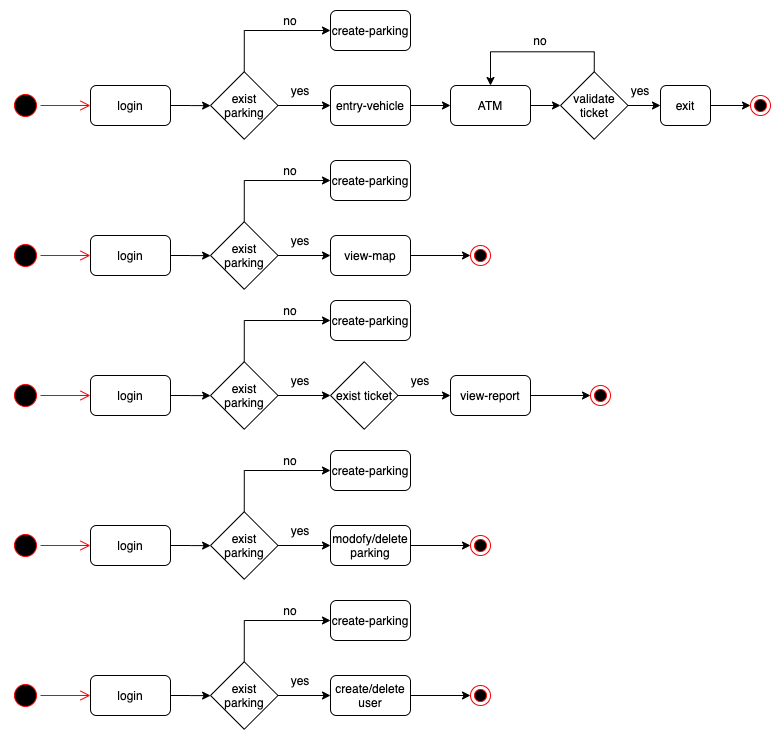

The diagram above was exported from draw.io. Its source (the exported page's mxGraphModel, read from the mxfile embedded in the PNG):
<mxGraphModel dx="1426" dy="754" grid="1" gridSize="10" guides="1" tooltips="1" connect="1" arrows="1" fold="1" page="1" pageScale="1" pageWidth="827" pageHeight="1169" math="0" shadow="0">
  <root>
    <mxCell id="0" />
    <mxCell id="1" parent="0" />
    <mxCell id="KZUKp9qP9xK3vBrS5kmj-2" value="" style="ellipse;html=1;shape=startState;fillColor=#000000;strokeColor=#ff0000;" parent="1" vertex="1">
      <mxGeometry x="40" y="90" width="30" height="30" as="geometry" />
    </mxCell>
    <mxCell id="KZUKp9qP9xK3vBrS5kmj-3" value="" style="edgeStyle=orthogonalEdgeStyle;html=1;verticalAlign=bottom;endArrow=open;endSize=8;strokeColor=#ff0000;" parent="1" source="KZUKp9qP9xK3vBrS5kmj-2" edge="1">
      <mxGeometry relative="1" as="geometry">
        <mxPoint x="120" y="105" as="targetPoint" />
      </mxGeometry>
    </mxCell>
    <mxCell id="KZUKp9qP9xK3vBrS5kmj-7" style="edgeStyle=orthogonalEdgeStyle;rounded=0;orthogonalLoop=1;jettySize=auto;html=1;exitX=1;exitY=0.5;exitDx=0;exitDy=0;" parent="1" source="KZUKp9qP9xK3vBrS5kmj-4" target="KZUKp9qP9xK3vBrS5kmj-5" edge="1">
      <mxGeometry relative="1" as="geometry" />
    </mxCell>
    <mxCell id="KZUKp9qP9xK3vBrS5kmj-4" value="login" style="rounded=1;whiteSpace=wrap;html=1;" parent="1" vertex="1">
      <mxGeometry x="120" y="85" width="80" height="40" as="geometry" />
    </mxCell>
    <mxCell id="KZUKp9qP9xK3vBrS5kmj-10" style="edgeStyle=orthogonalEdgeStyle;rounded=0;orthogonalLoop=1;jettySize=auto;html=1;exitX=1;exitY=0.5;exitDx=0;exitDy=0;entryX=0;entryY=0.5;entryDx=0;entryDy=0;" parent="1" source="KZUKp9qP9xK3vBrS5kmj-5" target="KZUKp9qP9xK3vBrS5kmj-9" edge="1">
      <mxGeometry relative="1" as="geometry" />
    </mxCell>
    <mxCell id="KZUKp9qP9xK3vBrS5kmj-13" style="edgeStyle=orthogonalEdgeStyle;rounded=0;orthogonalLoop=1;jettySize=auto;html=1;exitX=0.5;exitY=0;exitDx=0;exitDy=0;entryX=0;entryY=0.5;entryDx=0;entryDy=0;" parent="1" source="KZUKp9qP9xK3vBrS5kmj-5" target="KZUKp9qP9xK3vBrS5kmj-12" edge="1">
      <mxGeometry relative="1" as="geometry" />
    </mxCell>
    <mxCell id="KZUKp9qP9xK3vBrS5kmj-5" value="exist parking" style="rhombus;whiteSpace=wrap;html=1;" parent="1" vertex="1">
      <mxGeometry x="240" y="71.25" width="67.5" height="67.5" as="geometry" />
    </mxCell>
    <mxCell id="KZUKp9qP9xK3vBrS5kmj-16" style="edgeStyle=orthogonalEdgeStyle;rounded=0;orthogonalLoop=1;jettySize=auto;html=1;exitX=1;exitY=0.5;exitDx=0;exitDy=0;entryX=0;entryY=0.5;entryDx=0;entryDy=0;" parent="1" source="KZUKp9qP9xK3vBrS5kmj-9" target="KZUKp9qP9xK3vBrS5kmj-15" edge="1">
      <mxGeometry relative="1" as="geometry" />
    </mxCell>
    <mxCell id="KZUKp9qP9xK3vBrS5kmj-9" value="entry-vehicle" style="rounded=1;whiteSpace=wrap;html=1;" parent="1" vertex="1">
      <mxGeometry x="360" y="85" width="80" height="40" as="geometry" />
    </mxCell>
    <mxCell id="KZUKp9qP9xK3vBrS5kmj-11" value="yes" style="text;html=1;strokeColor=none;fillColor=none;align=center;verticalAlign=middle;whiteSpace=wrap;rounded=0;" parent="1" vertex="1">
      <mxGeometry x="310" y="80" width="40" height="20" as="geometry" />
    </mxCell>
    <mxCell id="KZUKp9qP9xK3vBrS5kmj-12" value="create-parking" style="rounded=1;whiteSpace=wrap;html=1;" parent="1" vertex="1">
      <mxGeometry x="360" y="10" width="80" height="40" as="geometry" />
    </mxCell>
    <mxCell id="KZUKp9qP9xK3vBrS5kmj-14" value="no" style="text;html=1;strokeColor=none;fillColor=none;align=center;verticalAlign=middle;whiteSpace=wrap;rounded=0;" parent="1" vertex="1">
      <mxGeometry x="300" y="10" width="40" height="20" as="geometry" />
    </mxCell>
    <mxCell id="KZUKp9qP9xK3vBrS5kmj-18" style="edgeStyle=orthogonalEdgeStyle;rounded=0;orthogonalLoop=1;jettySize=auto;html=1;exitX=1;exitY=0.5;exitDx=0;exitDy=0;entryX=0;entryY=0.5;entryDx=0;entryDy=0;" parent="1" source="KZUKp9qP9xK3vBrS5kmj-15" target="KZUKp9qP9xK3vBrS5kmj-17" edge="1">
      <mxGeometry relative="1" as="geometry" />
    </mxCell>
    <mxCell id="KZUKp9qP9xK3vBrS5kmj-15" value="ATM" style="rounded=1;whiteSpace=wrap;html=1;" parent="1" vertex="1">
      <mxGeometry x="480" y="85" width="80" height="40" as="geometry" />
    </mxCell>
    <mxCell id="KZUKp9qP9xK3vBrS5kmj-20" style="edgeStyle=orthogonalEdgeStyle;rounded=0;orthogonalLoop=1;jettySize=auto;html=1;exitX=1;exitY=0.5;exitDx=0;exitDy=0;entryX=0;entryY=0.5;entryDx=0;entryDy=0;" parent="1" source="KZUKp9qP9xK3vBrS5kmj-17" target="KZUKp9qP9xK3vBrS5kmj-19" edge="1">
      <mxGeometry relative="1" as="geometry" />
    </mxCell>
    <mxCell id="KZUKp9qP9xK3vBrS5kmj-25" style="edgeStyle=orthogonalEdgeStyle;rounded=0;orthogonalLoop=1;jettySize=auto;html=1;exitX=0.5;exitY=0;exitDx=0;exitDy=0;entryX=0.5;entryY=0;entryDx=0;entryDy=0;" parent="1" source="KZUKp9qP9xK3vBrS5kmj-17" target="KZUKp9qP9xK3vBrS5kmj-15" edge="1">
      <mxGeometry relative="1" as="geometry" />
    </mxCell>
    <mxCell id="KZUKp9qP9xK3vBrS5kmj-17" value="validate ticket" style="rhombus;whiteSpace=wrap;html=1;" parent="1" vertex="1">
      <mxGeometry x="590" y="71.25" width="67.5" height="67.5" as="geometry" />
    </mxCell>
    <mxCell id="KZUKp9qP9xK3vBrS5kmj-24" style="edgeStyle=orthogonalEdgeStyle;rounded=0;orthogonalLoop=1;jettySize=auto;html=1;exitX=1;exitY=0.5;exitDx=0;exitDy=0;entryX=0;entryY=0.5;entryDx=0;entryDy=0;" parent="1" source="KZUKp9qP9xK3vBrS5kmj-19" target="KZUKp9qP9xK3vBrS5kmj-22" edge="1">
      <mxGeometry relative="1" as="geometry" />
    </mxCell>
    <mxCell id="KZUKp9qP9xK3vBrS5kmj-19" value="exit" style="rounded=1;whiteSpace=wrap;html=1;" parent="1" vertex="1">
      <mxGeometry x="690" y="85" width="50" height="40" as="geometry" />
    </mxCell>
    <mxCell id="KZUKp9qP9xK3vBrS5kmj-21" value="yes" style="text;html=1;strokeColor=none;fillColor=none;align=center;verticalAlign=middle;whiteSpace=wrap;rounded=0;" parent="1" vertex="1">
      <mxGeometry x="650" y="80" width="40" height="20" as="geometry" />
    </mxCell>
    <mxCell id="KZUKp9qP9xK3vBrS5kmj-22" value="" style="ellipse;html=1;shape=endState;fillColor=#000000;strokeColor=#ff0000;" parent="1" vertex="1">
      <mxGeometry x="780" y="95" width="20" height="20" as="geometry" />
    </mxCell>
    <mxCell id="KZUKp9qP9xK3vBrS5kmj-26" value="no" style="text;html=1;strokeColor=none;fillColor=none;align=center;verticalAlign=middle;whiteSpace=wrap;rounded=0;" parent="1" vertex="1">
      <mxGeometry x="550" y="30" width="40" height="20" as="geometry" />
    </mxCell>
    <mxCell id="KZUKp9qP9xK3vBrS5kmj-42" value="" style="ellipse;html=1;shape=startState;fillColor=#000000;strokeColor=#ff0000;" parent="1" vertex="1">
      <mxGeometry x="40" y="240" width="30" height="30" as="geometry" />
    </mxCell>
    <mxCell id="KZUKp9qP9xK3vBrS5kmj-43" value="" style="edgeStyle=orthogonalEdgeStyle;html=1;verticalAlign=bottom;endArrow=open;endSize=8;strokeColor=#ff0000;" parent="1" source="KZUKp9qP9xK3vBrS5kmj-42" edge="1">
      <mxGeometry relative="1" as="geometry">
        <mxPoint x="120" y="255" as="targetPoint" />
      </mxGeometry>
    </mxCell>
    <mxCell id="KZUKp9qP9xK3vBrS5kmj-44" style="edgeStyle=orthogonalEdgeStyle;rounded=0;orthogonalLoop=1;jettySize=auto;html=1;exitX=1;exitY=0.5;exitDx=0;exitDy=0;" parent="1" source="KZUKp9qP9xK3vBrS5kmj-45" target="KZUKp9qP9xK3vBrS5kmj-48" edge="1">
      <mxGeometry relative="1" as="geometry" />
    </mxCell>
    <mxCell id="KZUKp9qP9xK3vBrS5kmj-45" value="login" style="rounded=1;whiteSpace=wrap;html=1;" parent="1" vertex="1">
      <mxGeometry x="120" y="235" width="80" height="40" as="geometry" />
    </mxCell>
    <mxCell id="KZUKp9qP9xK3vBrS5kmj-46" style="edgeStyle=orthogonalEdgeStyle;rounded=0;orthogonalLoop=1;jettySize=auto;html=1;exitX=1;exitY=0.5;exitDx=0;exitDy=0;entryX=0;entryY=0.5;entryDx=0;entryDy=0;" parent="1" source="KZUKp9qP9xK3vBrS5kmj-48" target="KZUKp9qP9xK3vBrS5kmj-49" edge="1">
      <mxGeometry relative="1" as="geometry" />
    </mxCell>
    <mxCell id="KZUKp9qP9xK3vBrS5kmj-47" style="edgeStyle=orthogonalEdgeStyle;rounded=0;orthogonalLoop=1;jettySize=auto;html=1;exitX=0.5;exitY=0;exitDx=0;exitDy=0;entryX=0;entryY=0.5;entryDx=0;entryDy=0;" parent="1" source="KZUKp9qP9xK3vBrS5kmj-48" target="KZUKp9qP9xK3vBrS5kmj-51" edge="1">
      <mxGeometry relative="1" as="geometry" />
    </mxCell>
    <mxCell id="KZUKp9qP9xK3vBrS5kmj-48" value="exist parking" style="rhombus;whiteSpace=wrap;html=1;" parent="1" vertex="1">
      <mxGeometry x="240" y="221.25" width="67.5" height="67.5" as="geometry" />
    </mxCell>
    <mxCell id="KZUKp9qP9xK3vBrS5kmj-54" style="edgeStyle=orthogonalEdgeStyle;rounded=0;orthogonalLoop=1;jettySize=auto;html=1;exitX=1;exitY=0.5;exitDx=0;exitDy=0;entryX=0;entryY=0.5;entryDx=0;entryDy=0;" parent="1" source="KZUKp9qP9xK3vBrS5kmj-49" target="KZUKp9qP9xK3vBrS5kmj-53" edge="1">
      <mxGeometry relative="1" as="geometry" />
    </mxCell>
    <mxCell id="KZUKp9qP9xK3vBrS5kmj-49" value="view-map" style="rounded=1;whiteSpace=wrap;html=1;" parent="1" vertex="1">
      <mxGeometry x="360" y="235" width="80" height="40" as="geometry" />
    </mxCell>
    <mxCell id="KZUKp9qP9xK3vBrS5kmj-50" value="yes" style="text;html=1;strokeColor=none;fillColor=none;align=center;verticalAlign=middle;whiteSpace=wrap;rounded=0;" parent="1" vertex="1">
      <mxGeometry x="310" y="230" width="40" height="20" as="geometry" />
    </mxCell>
    <mxCell id="KZUKp9qP9xK3vBrS5kmj-51" value="create-parking" style="rounded=1;whiteSpace=wrap;html=1;" parent="1" vertex="1">
      <mxGeometry x="360" y="160" width="80" height="40" as="geometry" />
    </mxCell>
    <mxCell id="KZUKp9qP9xK3vBrS5kmj-52" value="no" style="text;html=1;strokeColor=none;fillColor=none;align=center;verticalAlign=middle;whiteSpace=wrap;rounded=0;" parent="1" vertex="1">
      <mxGeometry x="300" y="160" width="40" height="20" as="geometry" />
    </mxCell>
    <mxCell id="KZUKp9qP9xK3vBrS5kmj-53" value="" style="ellipse;html=1;shape=endState;fillColor=#000000;strokeColor=#ff0000;" parent="1" vertex="1">
      <mxGeometry x="500" y="245" width="20" height="20" as="geometry" />
    </mxCell>
    <mxCell id="KZUKp9qP9xK3vBrS5kmj-55" value="" style="ellipse;html=1;shape=startState;fillColor=#000000;strokeColor=#ff0000;" parent="1" vertex="1">
      <mxGeometry x="40" y="380" width="30" height="30" as="geometry" />
    </mxCell>
    <mxCell id="KZUKp9qP9xK3vBrS5kmj-56" value="" style="edgeStyle=orthogonalEdgeStyle;html=1;verticalAlign=bottom;endArrow=open;endSize=8;strokeColor=#ff0000;" parent="1" source="KZUKp9qP9xK3vBrS5kmj-55" edge="1">
      <mxGeometry relative="1" as="geometry">
        <mxPoint x="120" y="395" as="targetPoint" />
      </mxGeometry>
    </mxCell>
    <mxCell id="KZUKp9qP9xK3vBrS5kmj-57" style="edgeStyle=orthogonalEdgeStyle;rounded=0;orthogonalLoop=1;jettySize=auto;html=1;exitX=1;exitY=0.5;exitDx=0;exitDy=0;" parent="1" source="KZUKp9qP9xK3vBrS5kmj-58" target="KZUKp9qP9xK3vBrS5kmj-61" edge="1">
      <mxGeometry relative="1" as="geometry" />
    </mxCell>
    <mxCell id="KZUKp9qP9xK3vBrS5kmj-58" value="login" style="rounded=1;whiteSpace=wrap;html=1;" parent="1" vertex="1">
      <mxGeometry x="120" y="375" width="80" height="40" as="geometry" />
    </mxCell>
    <mxCell id="KZUKp9qP9xK3vBrS5kmj-60" style="edgeStyle=orthogonalEdgeStyle;rounded=0;orthogonalLoop=1;jettySize=auto;html=1;exitX=0.5;exitY=0;exitDx=0;exitDy=0;entryX=0;entryY=0.5;entryDx=0;entryDy=0;" parent="1" source="KZUKp9qP9xK3vBrS5kmj-61" target="KZUKp9qP9xK3vBrS5kmj-65" edge="1">
      <mxGeometry relative="1" as="geometry" />
    </mxCell>
    <mxCell id="KZUKp9qP9xK3vBrS5kmj-69" style="edgeStyle=orthogonalEdgeStyle;rounded=0;orthogonalLoop=1;jettySize=auto;html=1;exitX=1;exitY=0.5;exitDx=0;exitDy=0;entryX=0;entryY=0.5;entryDx=0;entryDy=0;" parent="1" source="KZUKp9qP9xK3vBrS5kmj-61" target="KZUKp9qP9xK3vBrS5kmj-68" edge="1">
      <mxGeometry relative="1" as="geometry" />
    </mxCell>
    <mxCell id="KZUKp9qP9xK3vBrS5kmj-61" value="exist parking" style="rhombus;whiteSpace=wrap;html=1;" parent="1" vertex="1">
      <mxGeometry x="240" y="361.25" width="67.5" height="67.5" as="geometry" />
    </mxCell>
    <mxCell id="KZUKp9qP9xK3vBrS5kmj-62" style="edgeStyle=orthogonalEdgeStyle;rounded=0;orthogonalLoop=1;jettySize=auto;html=1;exitX=1;exitY=0.5;exitDx=0;exitDy=0;entryX=0;entryY=0.5;entryDx=0;entryDy=0;" parent="1" source="KZUKp9qP9xK3vBrS5kmj-63" target="KZUKp9qP9xK3vBrS5kmj-67" edge="1">
      <mxGeometry relative="1" as="geometry" />
    </mxCell>
    <mxCell id="KZUKp9qP9xK3vBrS5kmj-63" value="view-report" style="rounded=1;whiteSpace=wrap;html=1;" parent="1" vertex="1">
      <mxGeometry x="480" y="375" width="80" height="40" as="geometry" />
    </mxCell>
    <mxCell id="KZUKp9qP9xK3vBrS5kmj-64" value="yes" style="text;html=1;strokeColor=none;fillColor=none;align=center;verticalAlign=middle;whiteSpace=wrap;rounded=0;" parent="1" vertex="1">
      <mxGeometry x="310" y="370" width="40" height="20" as="geometry" />
    </mxCell>
    <mxCell id="KZUKp9qP9xK3vBrS5kmj-65" value="create-parking" style="rounded=1;whiteSpace=wrap;html=1;" parent="1" vertex="1">
      <mxGeometry x="360" y="300" width="80" height="40" as="geometry" />
    </mxCell>
    <mxCell id="KZUKp9qP9xK3vBrS5kmj-66" value="no" style="text;html=1;strokeColor=none;fillColor=none;align=center;verticalAlign=middle;whiteSpace=wrap;rounded=0;" parent="1" vertex="1">
      <mxGeometry x="300" y="300" width="40" height="20" as="geometry" />
    </mxCell>
    <mxCell id="KZUKp9qP9xK3vBrS5kmj-67" value="" style="ellipse;html=1;shape=endState;fillColor=#000000;strokeColor=#ff0000;" parent="1" vertex="1">
      <mxGeometry x="620" y="385" width="20" height="20" as="geometry" />
    </mxCell>
    <mxCell id="KZUKp9qP9xK3vBrS5kmj-70" style="edgeStyle=orthogonalEdgeStyle;rounded=0;orthogonalLoop=1;jettySize=auto;html=1;exitX=1;exitY=0.5;exitDx=0;exitDy=0;entryX=0;entryY=0.5;entryDx=0;entryDy=0;" parent="1" source="KZUKp9qP9xK3vBrS5kmj-68" target="KZUKp9qP9xK3vBrS5kmj-63" edge="1">
      <mxGeometry relative="1" as="geometry" />
    </mxCell>
    <mxCell id="KZUKp9qP9xK3vBrS5kmj-68" value="exist ticket" style="rhombus;whiteSpace=wrap;html=1;" parent="1" vertex="1">
      <mxGeometry x="360" y="361.25" width="67.5" height="67.5" as="geometry" />
    </mxCell>
    <mxCell id="KZUKp9qP9xK3vBrS5kmj-71" value="yes" style="text;html=1;strokeColor=none;fillColor=none;align=center;verticalAlign=middle;whiteSpace=wrap;rounded=0;" parent="1" vertex="1">
      <mxGeometry x="430" y="370" width="40" height="20" as="geometry" />
    </mxCell>
    <mxCell id="KZUKp9qP9xK3vBrS5kmj-72" value="" style="ellipse;html=1;shape=startState;fillColor=#000000;strokeColor=#ff0000;" parent="1" vertex="1">
      <mxGeometry x="40" y="530" width="30" height="30" as="geometry" />
    </mxCell>
    <mxCell id="KZUKp9qP9xK3vBrS5kmj-73" value="" style="edgeStyle=orthogonalEdgeStyle;html=1;verticalAlign=bottom;endArrow=open;endSize=8;strokeColor=#ff0000;" parent="1" source="KZUKp9qP9xK3vBrS5kmj-72" edge="1">
      <mxGeometry relative="1" as="geometry">
        <mxPoint x="120" y="545" as="targetPoint" />
      </mxGeometry>
    </mxCell>
    <mxCell id="KZUKp9qP9xK3vBrS5kmj-74" style="edgeStyle=orthogonalEdgeStyle;rounded=0;orthogonalLoop=1;jettySize=auto;html=1;exitX=1;exitY=0.5;exitDx=0;exitDy=0;" parent="1" source="KZUKp9qP9xK3vBrS5kmj-75" target="KZUKp9qP9xK3vBrS5kmj-78" edge="1">
      <mxGeometry relative="1" as="geometry" />
    </mxCell>
    <mxCell id="KZUKp9qP9xK3vBrS5kmj-75" value="login" style="rounded=1;whiteSpace=wrap;html=1;" parent="1" vertex="1">
      <mxGeometry x="120" y="525" width="80" height="40" as="geometry" />
    </mxCell>
    <mxCell id="KZUKp9qP9xK3vBrS5kmj-76" style="edgeStyle=orthogonalEdgeStyle;rounded=0;orthogonalLoop=1;jettySize=auto;html=1;exitX=0.5;exitY=0;exitDx=0;exitDy=0;entryX=0;entryY=0.5;entryDx=0;entryDy=0;" parent="1" source="KZUKp9qP9xK3vBrS5kmj-78" target="KZUKp9qP9xK3vBrS5kmj-82" edge="1">
      <mxGeometry relative="1" as="geometry" />
    </mxCell>
    <mxCell id="KZUKp9qP9xK3vBrS5kmj-77" style="edgeStyle=orthogonalEdgeStyle;rounded=0;orthogonalLoop=1;jettySize=auto;html=1;exitX=1;exitY=0.5;exitDx=0;exitDy=0;entryX=0;entryY=0.5;entryDx=0;entryDy=0;" parent="1" source="KZUKp9qP9xK3vBrS5kmj-78" edge="1">
      <mxGeometry relative="1" as="geometry">
        <mxPoint x="360" y="545" as="targetPoint" />
      </mxGeometry>
    </mxCell>
    <mxCell id="KZUKp9qP9xK3vBrS5kmj-78" value="exist parking" style="rhombus;whiteSpace=wrap;html=1;" parent="1" vertex="1">
      <mxGeometry x="240" y="511.25" width="67.5" height="67.5" as="geometry" />
    </mxCell>
    <mxCell id="KZUKp9qP9xK3vBrS5kmj-79" style="edgeStyle=orthogonalEdgeStyle;rounded=0;orthogonalLoop=1;jettySize=auto;html=1;exitX=1;exitY=0.5;exitDx=0;exitDy=0;entryX=0;entryY=0.5;entryDx=0;entryDy=0;" parent="1" source="KZUKp9qP9xK3vBrS5kmj-80" target="KZUKp9qP9xK3vBrS5kmj-84" edge="1">
      <mxGeometry relative="1" as="geometry" />
    </mxCell>
    <mxCell id="KZUKp9qP9xK3vBrS5kmj-80" value="modofy/delete parking" style="rounded=1;whiteSpace=wrap;html=1;" parent="1" vertex="1">
      <mxGeometry x="360" y="525" width="80" height="40" as="geometry" />
    </mxCell>
    <mxCell id="KZUKp9qP9xK3vBrS5kmj-81" value="yes" style="text;html=1;strokeColor=none;fillColor=none;align=center;verticalAlign=middle;whiteSpace=wrap;rounded=0;" parent="1" vertex="1">
      <mxGeometry x="310" y="520" width="40" height="20" as="geometry" />
    </mxCell>
    <mxCell id="KZUKp9qP9xK3vBrS5kmj-82" value="create-parking" style="rounded=1;whiteSpace=wrap;html=1;" parent="1" vertex="1">
      <mxGeometry x="360" y="450" width="80" height="40" as="geometry" />
    </mxCell>
    <mxCell id="KZUKp9qP9xK3vBrS5kmj-83" value="no" style="text;html=1;strokeColor=none;fillColor=none;align=center;verticalAlign=middle;whiteSpace=wrap;rounded=0;" parent="1" vertex="1">
      <mxGeometry x="300" y="450" width="40" height="20" as="geometry" />
    </mxCell>
    <mxCell id="KZUKp9qP9xK3vBrS5kmj-84" value="" style="ellipse;html=1;shape=endState;fillColor=#000000;strokeColor=#ff0000;" parent="1" vertex="1">
      <mxGeometry x="500" y="535" width="20" height="20" as="geometry" />
    </mxCell>
    <mxCell id="KZUKp9qP9xK3vBrS5kmj-88" value="" style="ellipse;html=1;shape=startState;fillColor=#000000;strokeColor=#ff0000;" parent="1" vertex="1">
      <mxGeometry x="40" y="680" width="30" height="30" as="geometry" />
    </mxCell>
    <mxCell id="KZUKp9qP9xK3vBrS5kmj-89" value="" style="edgeStyle=orthogonalEdgeStyle;html=1;verticalAlign=bottom;endArrow=open;endSize=8;strokeColor=#ff0000;" parent="1" source="KZUKp9qP9xK3vBrS5kmj-88" edge="1">
      <mxGeometry relative="1" as="geometry">
        <mxPoint x="120" y="695" as="targetPoint" />
      </mxGeometry>
    </mxCell>
    <mxCell id="KZUKp9qP9xK3vBrS5kmj-90" style="edgeStyle=orthogonalEdgeStyle;rounded=0;orthogonalLoop=1;jettySize=auto;html=1;exitX=1;exitY=0.5;exitDx=0;exitDy=0;" parent="1" source="KZUKp9qP9xK3vBrS5kmj-91" target="KZUKp9qP9xK3vBrS5kmj-94" edge="1">
      <mxGeometry relative="1" as="geometry" />
    </mxCell>
    <mxCell id="KZUKp9qP9xK3vBrS5kmj-91" value="login" style="rounded=1;whiteSpace=wrap;html=1;" parent="1" vertex="1">
      <mxGeometry x="120" y="675" width="80" height="40" as="geometry" />
    </mxCell>
    <mxCell id="KZUKp9qP9xK3vBrS5kmj-92" style="edgeStyle=orthogonalEdgeStyle;rounded=0;orthogonalLoop=1;jettySize=auto;html=1;exitX=0.5;exitY=0;exitDx=0;exitDy=0;entryX=0;entryY=0.5;entryDx=0;entryDy=0;" parent="1" source="KZUKp9qP9xK3vBrS5kmj-94" target="KZUKp9qP9xK3vBrS5kmj-98" edge="1">
      <mxGeometry relative="1" as="geometry" />
    </mxCell>
    <mxCell id="KZUKp9qP9xK3vBrS5kmj-93" style="edgeStyle=orthogonalEdgeStyle;rounded=0;orthogonalLoop=1;jettySize=auto;html=1;exitX=1;exitY=0.5;exitDx=0;exitDy=0;entryX=0;entryY=0.5;entryDx=0;entryDy=0;" parent="1" source="KZUKp9qP9xK3vBrS5kmj-94" edge="1">
      <mxGeometry relative="1" as="geometry">
        <mxPoint x="360" y="695" as="targetPoint" />
      </mxGeometry>
    </mxCell>
    <mxCell id="KZUKp9qP9xK3vBrS5kmj-94" value="exist parking" style="rhombus;whiteSpace=wrap;html=1;" parent="1" vertex="1">
      <mxGeometry x="240" y="661.25" width="67.5" height="67.5" as="geometry" />
    </mxCell>
    <mxCell id="KZUKp9qP9xK3vBrS5kmj-95" style="edgeStyle=orthogonalEdgeStyle;rounded=0;orthogonalLoop=1;jettySize=auto;html=1;exitX=1;exitY=0.5;exitDx=0;exitDy=0;entryX=0;entryY=0.5;entryDx=0;entryDy=0;" parent="1" source="KZUKp9qP9xK3vBrS5kmj-96" target="KZUKp9qP9xK3vBrS5kmj-100" edge="1">
      <mxGeometry relative="1" as="geometry" />
    </mxCell>
    <mxCell id="KZUKp9qP9xK3vBrS5kmj-96" value="create/delete user" style="rounded=1;whiteSpace=wrap;html=1;" parent="1" vertex="1">
      <mxGeometry x="360" y="675" width="80" height="40" as="geometry" />
    </mxCell>
    <mxCell id="KZUKp9qP9xK3vBrS5kmj-97" value="yes" style="text;html=1;strokeColor=none;fillColor=none;align=center;verticalAlign=middle;whiteSpace=wrap;rounded=0;" parent="1" vertex="1">
      <mxGeometry x="310" y="670" width="40" height="20" as="geometry" />
    </mxCell>
    <mxCell id="KZUKp9qP9xK3vBrS5kmj-98" value="create-parking" style="rounded=1;whiteSpace=wrap;html=1;" parent="1" vertex="1">
      <mxGeometry x="360" y="600" width="80" height="40" as="geometry" />
    </mxCell>
    <mxCell id="KZUKp9qP9xK3vBrS5kmj-99" value="no" style="text;html=1;strokeColor=none;fillColor=none;align=center;verticalAlign=middle;whiteSpace=wrap;rounded=0;" parent="1" vertex="1">
      <mxGeometry x="300" y="600" width="40" height="20" as="geometry" />
    </mxCell>
    <mxCell id="KZUKp9qP9xK3vBrS5kmj-100" value="" style="ellipse;html=1;shape=endState;fillColor=#000000;strokeColor=#ff0000;" parent="1" vertex="1">
      <mxGeometry x="500" y="685" width="20" height="20" as="geometry" />
    </mxCell>
  </root>
</mxGraphModel>